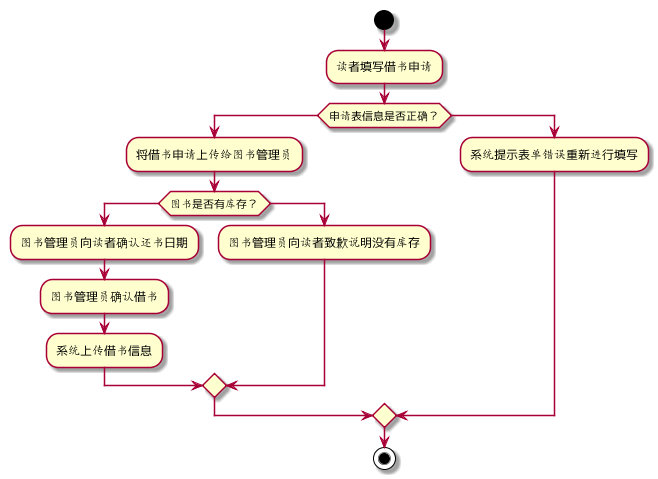

The diagram above was rendered by PlantUML. Its source (embedded in the PNG):
@startuml
start
:读者填写借书申请;
if(申请表信息是否正确？)then
    :将借书申请上传给图书管理员;
    if(图书是否有库存？)then
       :图书管理员向读者确认还书日期;
       :图书管理员确认借书;
       :系统上传借书信息;
    else
       :图书管理员向读者致歉说明没有库存;
    endif
else
    :系统提示表单错误重新进行填写;
endif
stop
@enduml